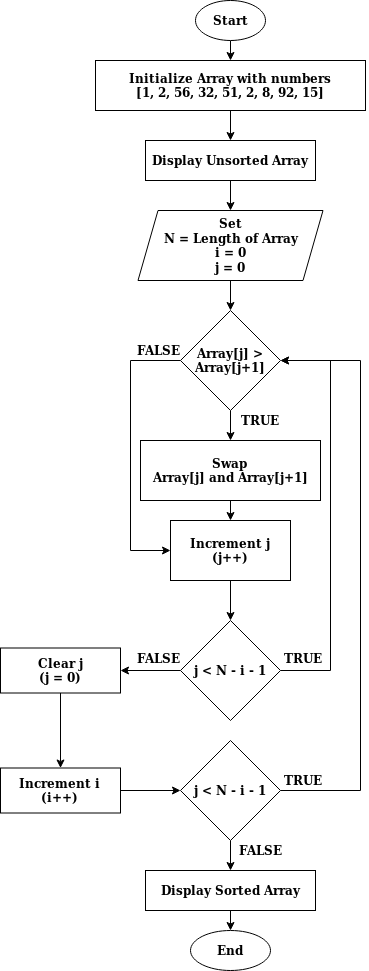

The diagram above was exported from draw.io. Its source (the exported page's mxGraphModel, read from the mxfile embedded in the PNG):
<mxGraphModel dx="1584" dy="1855" grid="1" gridSize="10" guides="1" tooltips="1" connect="1" arrows="1" fold="1" page="1" pageScale="1" pageWidth="827" pageHeight="1169" math="0" shadow="0">
  <root>
    <mxCell id="WIyWlLk6GJQsqaUBKTNV-0" />
    <mxCell id="WIyWlLk6GJQsqaUBKTNV-1" parent="WIyWlLk6GJQsqaUBKTNV-0" />
    <mxCell id="A64hems7nITbAFkFxVGA-24" style="edgeStyle=orthogonalEdgeStyle;rounded=0;orthogonalLoop=1;jettySize=auto;html=1;exitX=0.5;exitY=1;exitDx=0;exitDy=0;entryX=0.5;entryY=0;entryDx=0;entryDy=0;" edge="1" parent="WIyWlLk6GJQsqaUBKTNV-1" source="A64hems7nITbAFkFxVGA-0" target="A64hems7nITbAFkFxVGA-23">
      <mxGeometry relative="1" as="geometry" />
    </mxCell>
    <mxCell id="A64hems7nITbAFkFxVGA-0" value="&lt;div&gt;&lt;b&gt;Initialize Array with numbers&lt;/b&gt;&lt;/div&gt;&lt;div&gt;&lt;b&gt; [1, 2, 56, 32, 51, 2, 8, 92, 15]&lt;/b&gt;&lt;/div&gt;" style="rounded=0;whiteSpace=wrap;html=1;" vertex="1" parent="WIyWlLk6GJQsqaUBKTNV-1">
      <mxGeometry x="85" width="270" height="50" as="geometry" />
    </mxCell>
    <mxCell id="A64hems7nITbAFkFxVGA-13" style="edgeStyle=orthogonalEdgeStyle;rounded=0;orthogonalLoop=1;jettySize=auto;html=1;exitX=0.5;exitY=1;exitDx=0;exitDy=0;entryX=0.5;entryY=0;entryDx=0;entryDy=0;" edge="1" parent="WIyWlLk6GJQsqaUBKTNV-1" source="A64hems7nITbAFkFxVGA-4" target="A64hems7nITbAFkFxVGA-5">
      <mxGeometry relative="1" as="geometry" />
    </mxCell>
    <mxCell id="A64hems7nITbAFkFxVGA-4" value="&lt;div&gt;&lt;b&gt;Set &lt;br&gt;&lt;/b&gt;&lt;/div&gt;&lt;div&gt;&lt;b&gt;N = Length of Array&lt;/b&gt;&lt;/div&gt;&lt;div&gt;&lt;b&gt;i = 0&lt;/b&gt;&lt;/div&gt;&lt;div&gt;&lt;b&gt;j = 0&lt;br&gt;&lt;/b&gt;&lt;/div&gt;" style="shape=parallelogram;perimeter=parallelogramPerimeter;whiteSpace=wrap;html=1;fixedSize=1;" vertex="1" parent="WIyWlLk6GJQsqaUBKTNV-1">
      <mxGeometry x="127.5" y="150" width="185" height="70" as="geometry" />
    </mxCell>
    <mxCell id="A64hems7nITbAFkFxVGA-12" style="edgeStyle=orthogonalEdgeStyle;rounded=0;orthogonalLoop=1;jettySize=auto;html=1;exitX=0.5;exitY=1;exitDx=0;exitDy=0;entryX=0.5;entryY=0;entryDx=0;entryDy=0;" edge="1" parent="WIyWlLk6GJQsqaUBKTNV-1" source="A64hems7nITbAFkFxVGA-5" target="A64hems7nITbAFkFxVGA-8">
      <mxGeometry relative="1" as="geometry" />
    </mxCell>
    <mxCell id="A64hems7nITbAFkFxVGA-18" style="edgeStyle=orthogonalEdgeStyle;rounded=0;orthogonalLoop=1;jettySize=auto;html=1;exitX=0;exitY=0.5;exitDx=0;exitDy=0;entryX=0;entryY=0.5;entryDx=0;entryDy=0;" edge="1" parent="WIyWlLk6GJQsqaUBKTNV-1" source="A64hems7nITbAFkFxVGA-5" target="A64hems7nITbAFkFxVGA-9">
      <mxGeometry relative="1" as="geometry">
        <Array as="points">
          <mxPoint x="120" y="300" />
          <mxPoint x="120" y="490" />
        </Array>
      </mxGeometry>
    </mxCell>
    <mxCell id="A64hems7nITbAFkFxVGA-5" value="&lt;b&gt;Array[j] &amp;gt; Array[j+1]&lt;/b&gt;" style="rhombus;whiteSpace=wrap;html=1;" vertex="1" parent="WIyWlLk6GJQsqaUBKTNV-1">
      <mxGeometry x="170" y="250" width="100" height="100" as="geometry" />
    </mxCell>
    <mxCell id="A64hems7nITbAFkFxVGA-16" style="edgeStyle=orthogonalEdgeStyle;rounded=0;orthogonalLoop=1;jettySize=auto;html=1;exitX=0.5;exitY=1;exitDx=0;exitDy=0;entryX=0.5;entryY=0;entryDx=0;entryDy=0;" edge="1" parent="WIyWlLk6GJQsqaUBKTNV-1" source="A64hems7nITbAFkFxVGA-8" target="A64hems7nITbAFkFxVGA-9">
      <mxGeometry relative="1" as="geometry" />
    </mxCell>
    <mxCell id="A64hems7nITbAFkFxVGA-8" value="&lt;div&gt;&lt;b&gt;Swap &lt;br&gt;&lt;/b&gt;&lt;/div&gt;&lt;div&gt;&lt;b&gt;Array[j] and Array[j+1]&lt;/b&gt;&lt;/div&gt;" style="rounded=0;whiteSpace=wrap;html=1;" vertex="1" parent="WIyWlLk6GJQsqaUBKTNV-1">
      <mxGeometry x="130" y="380" width="180" height="60" as="geometry" />
    </mxCell>
    <mxCell id="A64hems7nITbAFkFxVGA-17" style="edgeStyle=orthogonalEdgeStyle;rounded=0;orthogonalLoop=1;jettySize=auto;html=1;exitX=0.5;exitY=1;exitDx=0;exitDy=0;entryX=0.5;entryY=0;entryDx=0;entryDy=0;" edge="1" parent="WIyWlLk6GJQsqaUBKTNV-1" source="A64hems7nITbAFkFxVGA-9" target="A64hems7nITbAFkFxVGA-10">
      <mxGeometry relative="1" as="geometry" />
    </mxCell>
    <mxCell id="A64hems7nITbAFkFxVGA-9" value="&lt;div&gt;&lt;b&gt;Increment j&lt;/b&gt;&lt;/div&gt;&lt;div&gt;&lt;b&gt;(j++)&lt;br&gt;&lt;/b&gt;&lt;/div&gt;" style="rounded=0;whiteSpace=wrap;html=1;" vertex="1" parent="WIyWlLk6GJQsqaUBKTNV-1">
      <mxGeometry x="160" y="460" width="120" height="60" as="geometry" />
    </mxCell>
    <mxCell id="A64hems7nITbAFkFxVGA-19" style="edgeStyle=orthogonalEdgeStyle;rounded=0;orthogonalLoop=1;jettySize=auto;html=1;exitX=1;exitY=0.5;exitDx=0;exitDy=0;entryX=1;entryY=0.5;entryDx=0;entryDy=0;" edge="1" parent="WIyWlLk6GJQsqaUBKTNV-1" source="A64hems7nITbAFkFxVGA-10" target="A64hems7nITbAFkFxVGA-5">
      <mxGeometry relative="1" as="geometry">
        <Array as="points">
          <mxPoint x="320" y="610" />
          <mxPoint x="320" y="300" />
        </Array>
      </mxGeometry>
    </mxCell>
    <mxCell id="A64hems7nITbAFkFxVGA-36" style="edgeStyle=orthogonalEdgeStyle;rounded=0;orthogonalLoop=1;jettySize=auto;html=1;exitX=0;exitY=0.5;exitDx=0;exitDy=0;" edge="1" parent="WIyWlLk6GJQsqaUBKTNV-1" source="A64hems7nITbAFkFxVGA-10" target="A64hems7nITbAFkFxVGA-26">
      <mxGeometry relative="1" as="geometry" />
    </mxCell>
    <mxCell id="A64hems7nITbAFkFxVGA-10" value="&lt;b&gt;j &amp;lt; N - i - 1&lt;/b&gt;" style="rhombus;whiteSpace=wrap;html=1;" vertex="1" parent="WIyWlLk6GJQsqaUBKTNV-1">
      <mxGeometry x="170" y="560" width="100" height="100" as="geometry" />
    </mxCell>
    <mxCell id="A64hems7nITbAFkFxVGA-20" value="&lt;b&gt;TRUE&lt;/b&gt;" style="text;html=1;strokeColor=none;fillColor=none;align=center;verticalAlign=middle;whiteSpace=wrap;rounded=0;" vertex="1" parent="WIyWlLk6GJQsqaUBKTNV-1">
      <mxGeometry x="230" y="350" width="40" height="20" as="geometry" />
    </mxCell>
    <mxCell id="A64hems7nITbAFkFxVGA-21" value="&lt;b&gt;TRUE&lt;/b&gt;" style="text;html=1;strokeColor=none;fillColor=none;align=center;verticalAlign=middle;whiteSpace=wrap;rounded=0;" vertex="1" parent="WIyWlLk6GJQsqaUBKTNV-1">
      <mxGeometry x="272.5" y="587.5" width="40" height="20" as="geometry" />
    </mxCell>
    <mxCell id="A64hems7nITbAFkFxVGA-22" value="&lt;b&gt;FALSE&lt;/b&gt;" style="text;html=1;strokeColor=none;fillColor=none;align=center;verticalAlign=middle;whiteSpace=wrap;rounded=0;" vertex="1" parent="WIyWlLk6GJQsqaUBKTNV-1">
      <mxGeometry x="127.5" y="280" width="40" height="20" as="geometry" />
    </mxCell>
    <mxCell id="A64hems7nITbAFkFxVGA-25" style="edgeStyle=orthogonalEdgeStyle;rounded=0;orthogonalLoop=1;jettySize=auto;html=1;exitX=0.5;exitY=1;exitDx=0;exitDy=0;entryX=0.5;entryY=0;entryDx=0;entryDy=0;" edge="1" parent="WIyWlLk6GJQsqaUBKTNV-1" source="A64hems7nITbAFkFxVGA-23" target="A64hems7nITbAFkFxVGA-4">
      <mxGeometry relative="1" as="geometry" />
    </mxCell>
    <mxCell id="A64hems7nITbAFkFxVGA-23" value="&lt;b&gt;Display Unsorted Array&lt;/b&gt;" style="rounded=0;whiteSpace=wrap;html=1;" vertex="1" parent="WIyWlLk6GJQsqaUBKTNV-1">
      <mxGeometry x="135" y="80" width="170" height="40" as="geometry" />
    </mxCell>
    <mxCell id="A64hems7nITbAFkFxVGA-37" style="edgeStyle=orthogonalEdgeStyle;rounded=0;orthogonalLoop=1;jettySize=auto;html=1;exitX=0.5;exitY=1;exitDx=0;exitDy=0;" edge="1" parent="WIyWlLk6GJQsqaUBKTNV-1" source="A64hems7nITbAFkFxVGA-26" target="A64hems7nITbAFkFxVGA-27">
      <mxGeometry relative="1" as="geometry" />
    </mxCell>
    <mxCell id="A64hems7nITbAFkFxVGA-26" value="&lt;div&gt;&lt;b&gt;Clear j&lt;/b&gt;&lt;/div&gt;&lt;div&gt;&lt;b&gt;(j = 0)&lt;br&gt;&lt;/b&gt;&lt;/div&gt;" style="rounded=0;whiteSpace=wrap;html=1;" vertex="1" parent="WIyWlLk6GJQsqaUBKTNV-1">
      <mxGeometry x="-10" y="587.5" width="120" height="45" as="geometry" />
    </mxCell>
    <mxCell id="A64hems7nITbAFkFxVGA-38" style="edgeStyle=orthogonalEdgeStyle;rounded=0;orthogonalLoop=1;jettySize=auto;html=1;exitX=1;exitY=0.5;exitDx=0;exitDy=0;entryX=0;entryY=0.5;entryDx=0;entryDy=0;" edge="1" parent="WIyWlLk6GJQsqaUBKTNV-1" source="A64hems7nITbAFkFxVGA-27" target="A64hems7nITbAFkFxVGA-28">
      <mxGeometry relative="1" as="geometry" />
    </mxCell>
    <mxCell id="A64hems7nITbAFkFxVGA-27" value="&lt;div&gt;&lt;b&gt;Increment i&lt;br&gt;&lt;/b&gt;&lt;/div&gt;&lt;div&gt;&lt;b&gt;(i++)&lt;br&gt;&lt;/b&gt;&lt;/div&gt;" style="rounded=0;whiteSpace=wrap;html=1;" vertex="1" parent="WIyWlLk6GJQsqaUBKTNV-1">
      <mxGeometry x="-10" y="707.5" width="120" height="45" as="geometry" />
    </mxCell>
    <mxCell id="A64hems7nITbAFkFxVGA-35" style="edgeStyle=orthogonalEdgeStyle;rounded=0;orthogonalLoop=1;jettySize=auto;html=1;exitX=0.5;exitY=1;exitDx=0;exitDy=0;entryX=0.5;entryY=0;entryDx=0;entryDy=0;" edge="1" parent="WIyWlLk6GJQsqaUBKTNV-1" source="A64hems7nITbAFkFxVGA-28" target="A64hems7nITbAFkFxVGA-30">
      <mxGeometry relative="1" as="geometry" />
    </mxCell>
    <mxCell id="A64hems7nITbAFkFxVGA-39" style="edgeStyle=orthogonalEdgeStyle;rounded=0;orthogonalLoop=1;jettySize=auto;html=1;exitX=1;exitY=0.5;exitDx=0;exitDy=0;entryX=1;entryY=0.5;entryDx=0;entryDy=0;" edge="1" parent="WIyWlLk6GJQsqaUBKTNV-1" source="A64hems7nITbAFkFxVGA-28" target="A64hems7nITbAFkFxVGA-5">
      <mxGeometry relative="1" as="geometry">
        <Array as="points">
          <mxPoint x="350" y="730" />
          <mxPoint x="350" y="300" />
        </Array>
      </mxGeometry>
    </mxCell>
    <mxCell id="A64hems7nITbAFkFxVGA-28" value="&lt;b&gt;j &amp;lt; N - i - 1&lt;/b&gt;" style="rhombus;whiteSpace=wrap;html=1;" vertex="1" parent="WIyWlLk6GJQsqaUBKTNV-1">
      <mxGeometry x="170" y="680" width="100" height="100" as="geometry" />
    </mxCell>
    <mxCell id="A64hems7nITbAFkFxVGA-29" value="&lt;b&gt;End&lt;/b&gt;" style="ellipse;whiteSpace=wrap;html=1;" vertex="1" parent="WIyWlLk6GJQsqaUBKTNV-1">
      <mxGeometry x="180" y="870" width="80" height="40" as="geometry" />
    </mxCell>
    <mxCell id="A64hems7nITbAFkFxVGA-34" style="edgeStyle=orthogonalEdgeStyle;rounded=0;orthogonalLoop=1;jettySize=auto;html=1;exitX=0.5;exitY=1;exitDx=0;exitDy=0;entryX=0.5;entryY=0;entryDx=0;entryDy=0;" edge="1" parent="WIyWlLk6GJQsqaUBKTNV-1" source="A64hems7nITbAFkFxVGA-30" target="A64hems7nITbAFkFxVGA-29">
      <mxGeometry relative="1" as="geometry" />
    </mxCell>
    <mxCell id="A64hems7nITbAFkFxVGA-30" value="&lt;b&gt;Display Sorted Array&lt;/b&gt;" style="rounded=0;whiteSpace=wrap;html=1;" vertex="1" parent="WIyWlLk6GJQsqaUBKTNV-1">
      <mxGeometry x="135" y="810" width="170" height="40" as="geometry" />
    </mxCell>
    <mxCell id="A64hems7nITbAFkFxVGA-33" style="edgeStyle=orthogonalEdgeStyle;rounded=0;orthogonalLoop=1;jettySize=auto;html=1;exitX=0.5;exitY=1;exitDx=0;exitDy=0;entryX=0.5;entryY=0;entryDx=0;entryDy=0;" edge="1" parent="WIyWlLk6GJQsqaUBKTNV-1" source="A64hems7nITbAFkFxVGA-31" target="A64hems7nITbAFkFxVGA-0">
      <mxGeometry relative="1" as="geometry" />
    </mxCell>
    <mxCell id="A64hems7nITbAFkFxVGA-31" value="&lt;b&gt;Start&lt;/b&gt;" style="ellipse;whiteSpace=wrap;html=1;" vertex="1" parent="WIyWlLk6GJQsqaUBKTNV-1">
      <mxGeometry x="185" y="-60" width="70" height="40" as="geometry" />
    </mxCell>
    <mxCell id="A64hems7nITbAFkFxVGA-40" value="&lt;b&gt;FALSE&lt;/b&gt;" style="text;html=1;strokeColor=none;fillColor=none;align=center;verticalAlign=middle;whiteSpace=wrap;rounded=0;" vertex="1" parent="WIyWlLk6GJQsqaUBKTNV-1">
      <mxGeometry x="127.5" y="587.5" width="40" height="20" as="geometry" />
    </mxCell>
    <mxCell id="A64hems7nITbAFkFxVGA-41" value="&lt;b&gt;FALSE&lt;/b&gt;" style="text;html=1;strokeColor=none;fillColor=none;align=center;verticalAlign=middle;whiteSpace=wrap;rounded=0;" vertex="1" parent="WIyWlLk6GJQsqaUBKTNV-1">
      <mxGeometry x="230" y="780" width="40" height="20" as="geometry" />
    </mxCell>
    <mxCell id="A64hems7nITbAFkFxVGA-42" value="&lt;b&gt;TRUE&lt;/b&gt;" style="text;html=1;strokeColor=none;fillColor=none;align=center;verticalAlign=middle;whiteSpace=wrap;rounded=0;" vertex="1" parent="WIyWlLk6GJQsqaUBKTNV-1">
      <mxGeometry x="272.5" y="710" width="40" height="20" as="geometry" />
    </mxCell>
  </root>
</mxGraphModel>